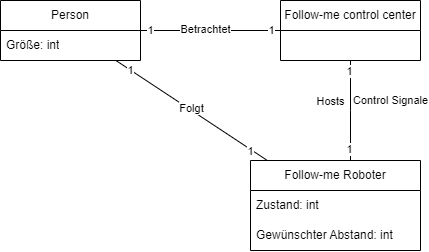

The diagram above was exported from draw.io. Its source (the exported page's mxGraphModel, read from the mxfile embedded in the PNG):
<mxGraphModel dx="724" dy="495" grid="1" gridSize="10" guides="1" tooltips="1" connect="1" arrows="1" fold="1" page="1" pageScale="1" pageWidth="1169" pageHeight="827" math="0" shadow="0">
  <root>
    <mxCell id="0" />
    <mxCell id="1" parent="0" />
    <mxCell id="GJtfW0wypvFMeqqHx8dL-12" style="rounded=0;orthogonalLoop=1;jettySize=auto;html=1;endArrow=none;endFill=0;startArrow=none;startFill=0;" parent="1" source="GJtfW0wypvFMeqqHx8dL-3" target="GJtfW0wypvFMeqqHx8dL-7" edge="1">
      <mxGeometry relative="1" as="geometry" />
    </mxCell>
    <mxCell id="Y-sDnqK1b5WyOGB_6znA-1" value="Folgt" style="edgeLabel;html=1;align=center;verticalAlign=middle;resizable=0;points=[];" parent="GJtfW0wypvFMeqqHx8dL-12" vertex="1" connectable="0">
      <mxGeometry x="-0.0205" y="2" relative="1" as="geometry">
        <mxPoint as="offset" />
      </mxGeometry>
    </mxCell>
    <mxCell id="RVEjVpBICZdIWs7haXwQ-1" value="1" style="edgeLabel;html=1;align=center;verticalAlign=middle;resizable=0;points=[];" vertex="1" connectable="0" parent="GJtfW0wypvFMeqqHx8dL-12">
      <mxGeometry x="-0.8466" y="1" relative="1" as="geometry">
        <mxPoint x="2" y="3" as="offset" />
      </mxGeometry>
    </mxCell>
    <mxCell id="RVEjVpBICZdIWs7haXwQ-2" value="1" style="edgeLabel;html=1;align=center;verticalAlign=middle;resizable=0;points=[];" vertex="1" connectable="0" parent="GJtfW0wypvFMeqqHx8dL-12">
      <mxGeometry x="0.838" y="2" relative="1" as="geometry">
        <mxPoint x="-6" as="offset" />
      </mxGeometry>
    </mxCell>
    <mxCell id="GJtfW0wypvFMeqqHx8dL-3" value="Person" style="swimlane;fontStyle=0;childLayout=stackLayout;horizontal=1;startSize=30;horizontalStack=0;resizeParent=1;resizeParentMax=0;resizeLast=0;collapsible=1;marginBottom=0;whiteSpace=wrap;html=1;" parent="1" vertex="1">
      <mxGeometry x="120" y="100" width="140" height="60" as="geometry" />
    </mxCell>
    <mxCell id="GJtfW0wypvFMeqqHx8dL-4" value="Größe: int" style="text;strokeColor=none;fillColor=none;align=left;verticalAlign=middle;spacingLeft=4;spacingRight=4;overflow=hidden;points=[[0,0.5],[1,0.5]];portConstraint=eastwest;rotatable=0;whiteSpace=wrap;html=1;" parent="GJtfW0wypvFMeqqHx8dL-3" vertex="1">
      <mxGeometry y="30" width="140" height="30" as="geometry" />
    </mxCell>
    <mxCell id="GJtfW0wypvFMeqqHx8dL-7" value="Follow-me Roboter" style="swimlane;fontStyle=0;childLayout=stackLayout;horizontal=1;startSize=30;horizontalStack=0;resizeParent=1;resizeParentMax=0;resizeLast=0;collapsible=1;marginBottom=0;whiteSpace=wrap;html=1;" parent="1" vertex="1">
      <mxGeometry x="370" y="260" width="170" height="90" as="geometry" />
    </mxCell>
    <mxCell id="GJtfW0wypvFMeqqHx8dL-8" value="Zustand: int" style="text;strokeColor=none;fillColor=none;align=left;verticalAlign=middle;spacingLeft=4;spacingRight=4;overflow=hidden;points=[[0,0.5],[1,0.5]];portConstraint=eastwest;rotatable=0;whiteSpace=wrap;html=1;" parent="GJtfW0wypvFMeqqHx8dL-7" vertex="1">
      <mxGeometry y="30" width="170" height="30" as="geometry" />
    </mxCell>
    <mxCell id="GJtfW0wypvFMeqqHx8dL-9" value="Gewünschter Abstand: int&amp;nbsp;" style="text;strokeColor=none;fillColor=none;align=left;verticalAlign=middle;spacingLeft=4;spacingRight=4;overflow=hidden;points=[[0,0.5],[1,0.5]];portConstraint=eastwest;rotatable=0;whiteSpace=wrap;html=1;" parent="GJtfW0wypvFMeqqHx8dL-7" vertex="1">
      <mxGeometry y="60" width="170" height="30" as="geometry" />
    </mxCell>
    <mxCell id="Y-sDnqK1b5WyOGB_6znA-8" style="edgeStyle=orthogonalEdgeStyle;rounded=0;orthogonalLoop=1;jettySize=auto;html=1;endArrow=none;endFill=0;startArrow=none;startFill=0;" parent="1" source="Y-sDnqK1b5WyOGB_6znA-3" target="GJtfW0wypvFMeqqHx8dL-7" edge="1">
      <mxGeometry relative="1" as="geometry">
        <Array as="points">
          <mxPoint x="470" y="210" />
          <mxPoint x="470" y="210" />
        </Array>
      </mxGeometry>
    </mxCell>
    <mxCell id="Y-sDnqK1b5WyOGB_6znA-9" value="Hosts" style="edgeLabel;html=1;align=center;verticalAlign=middle;resizable=0;points=[];" parent="Y-sDnqK1b5WyOGB_6znA-8" vertex="1" connectable="0">
      <mxGeometry x="-0.0924" y="3" relative="1" as="geometry">
        <mxPoint x="-23" y="-5" as="offset" />
      </mxGeometry>
    </mxCell>
    <mxCell id="RVEjVpBICZdIWs7haXwQ-5" value="Control Signale" style="edgeLabel;html=1;align=center;verticalAlign=middle;resizable=0;points=[];" vertex="1" connectable="0" parent="Y-sDnqK1b5WyOGB_6znA-8">
      <mxGeometry x="-0.3333" relative="1" as="geometry">
        <mxPoint x="40" y="7" as="offset" />
      </mxGeometry>
    </mxCell>
    <mxCell id="RVEjVpBICZdIWs7haXwQ-6" value="1" style="edgeLabel;html=1;align=center;verticalAlign=middle;resizable=0;points=[];" vertex="1" connectable="0" parent="Y-sDnqK1b5WyOGB_6znA-8">
      <mxGeometry x="-0.8667" y="1" relative="1" as="geometry">
        <mxPoint x="-2" y="4" as="offset" />
      </mxGeometry>
    </mxCell>
    <mxCell id="RVEjVpBICZdIWs7haXwQ-7" value="1" style="edgeLabel;html=1;align=center;verticalAlign=middle;resizable=0;points=[];" vertex="1" connectable="0" parent="Y-sDnqK1b5WyOGB_6znA-8">
      <mxGeometry x="0.8267" y="-1" relative="1" as="geometry">
        <mxPoint y="-3" as="offset" />
      </mxGeometry>
    </mxCell>
    <mxCell id="Y-sDnqK1b5WyOGB_6znA-3" value="Follow-me control center" style="swimlane;fontStyle=0;childLayout=stackLayout;horizontal=1;startSize=30;horizontalStack=0;resizeParent=1;resizeParentMax=0;resizeLast=0;collapsible=1;marginBottom=0;whiteSpace=wrap;html=1;" parent="1" vertex="1">
      <mxGeometry x="400" y="100" width="140" height="60" as="geometry" />
    </mxCell>
    <mxCell id="Y-sDnqK1b5WyOGB_6znA-6" style="rounded=0;orthogonalLoop=1;jettySize=auto;html=1;endArrow=none;endFill=0;startArrow=none;startFill=0;" parent="1" source="Y-sDnqK1b5WyOGB_6znA-3" target="GJtfW0wypvFMeqqHx8dL-3" edge="1">
      <mxGeometry relative="1" as="geometry" />
    </mxCell>
    <mxCell id="Y-sDnqK1b5WyOGB_6znA-7" value="Betrachtet" style="edgeLabel;html=1;align=center;verticalAlign=middle;resizable=0;points=[];" parent="Y-sDnqK1b5WyOGB_6znA-6" vertex="1" connectable="0">
      <mxGeometry x="0.0745" y="-1" relative="1" as="geometry">
        <mxPoint as="offset" />
      </mxGeometry>
    </mxCell>
    <mxCell id="RVEjVpBICZdIWs7haXwQ-3" value="1" style="edgeLabel;html=1;align=center;verticalAlign=middle;resizable=0;points=[];" vertex="1" connectable="0" parent="Y-sDnqK1b5WyOGB_6znA-6">
      <mxGeometry x="0.8603" relative="1" as="geometry">
        <mxPoint as="offset" />
      </mxGeometry>
    </mxCell>
    <mxCell id="RVEjVpBICZdIWs7haXwQ-4" value="1" style="edgeLabel;html=1;align=center;verticalAlign=middle;resizable=0;points=[];" vertex="1" connectable="0" parent="Y-sDnqK1b5WyOGB_6znA-6">
      <mxGeometry x="-0.8667" y="4" relative="1" as="geometry">
        <mxPoint y="-4" as="offset" />
      </mxGeometry>
    </mxCell>
  </root>
</mxGraphModel>